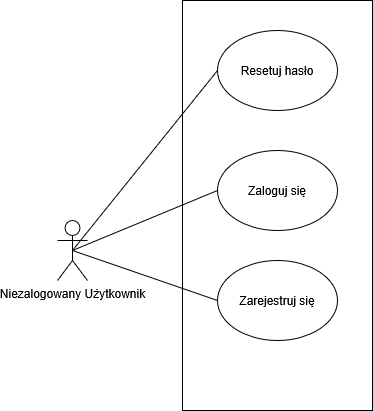

The diagram above was exported from draw.io. Its source (the exported page's mxGraphModel, read from the mxfile embedded in the PNG):
<mxGraphModel dx="1042" dy="535" grid="1" gridSize="10" guides="1" tooltips="1" connect="1" arrows="1" fold="1" page="1" pageScale="1" pageWidth="827" pageHeight="1169" math="0" shadow="0">
  <root>
    <mxCell id="0" />
    <mxCell id="1" parent="0" />
    <mxCell id="etOaVWNKfsrEde6fkuN6-14" edge="1" parent="1" source="etOaVWNKfsrEde6fkuN6-1" style="rounded=0;orthogonalLoop=1;jettySize=auto;html=1;exitX=0.5;exitY=0.5;exitDx=0;exitDy=0;exitPerimeter=0;entryX=0;entryY=0.5;entryDx=0;entryDy=0;endArrow=none;endFill=0;" target="etOaVWNKfsrEde6fkuN6-6">
      <mxGeometry relative="1" as="geometry" />
    </mxCell>
    <mxCell id="etOaVWNKfsrEde6fkuN6-16" edge="1" parent="1" source="etOaVWNKfsrEde6fkuN6-1" style="rounded=0;orthogonalLoop=1;jettySize=auto;html=1;exitX=0.5;exitY=0.5;exitDx=0;exitDy=0;exitPerimeter=0;entryX=0;entryY=0.5;entryDx=0;entryDy=0;endArrow=none;endFill=0;" target="etOaVWNKfsrEde6fkuN6-7">
      <mxGeometry relative="1" as="geometry" />
    </mxCell>
    <mxCell id="hhPamw5HCCKhy_4fN-eW-3" edge="1" parent="1" source="etOaVWNKfsrEde6fkuN6-1" style="rounded=0;orthogonalLoop=1;jettySize=auto;html=1;exitX=0.5;exitY=0.5;exitDx=0;exitDy=0;exitPerimeter=0;entryX=0;entryY=0.5;entryDx=0;entryDy=0;endArrow=none;endFill=0;" target="hhPamw5HCCKhy_4fN-eW-2">
      <mxGeometry relative="1" as="geometry" />
    </mxCell>
    <mxCell id="etOaVWNKfsrEde6fkuN6-1" parent="1" style="shape=umlActor;verticalLabelPosition=bottom;verticalAlign=top;html=1;outlineConnect=0;" value="Niezalogowany Użytkownik" vertex="1">
      <mxGeometry height="60" width="30" x="140" y="260" as="geometry" />
    </mxCell>
    <mxCell id="etOaVWNKfsrEde6fkuN6-6" parent="1" style="ellipse;whiteSpace=wrap;html=1;" value="Resetuj hasło" vertex="1">
      <mxGeometry height="80" width="120" x="300" y="70" as="geometry" />
    </mxCell>
    <mxCell id="etOaVWNKfsrEde6fkuN6-7" parent="1" style="ellipse;whiteSpace=wrap;html=1;" value="Zaloguj się" vertex="1">
      <mxGeometry height="80" width="120" x="300" y="190" as="geometry" />
    </mxCell>
    <mxCell id="etOaVWNKfsrEde6fkuN6-11" parent="1" style="rounded=0;whiteSpace=wrap;html=1;fillColor=none;" value="" vertex="1">
      <mxGeometry height="410" width="190" x="265" y="40" as="geometry" />
    </mxCell>
    <mxCell id="hhPamw5HCCKhy_4fN-eW-2" parent="1" style="ellipse;whiteSpace=wrap;html=1;" value="Zarejestruj się" vertex="1">
      <mxGeometry height="80" width="120" x="300" y="300" as="geometry" />
    </mxCell>
  </root>
</mxGraphModel>